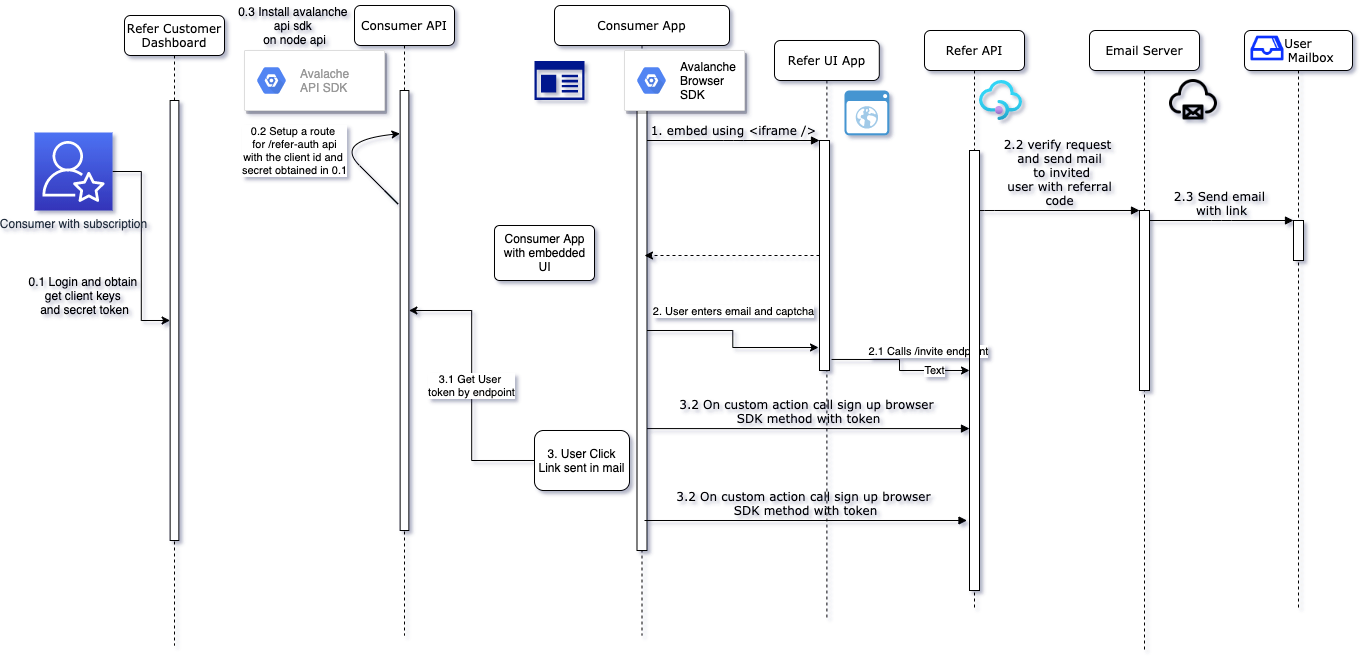

The diagram above was exported from draw.io. Its source (the exported page's mxGraphModel, read from the mxfile embedded in the PNG):
<mxGraphModel dx="2098" dy="555" grid="1" gridSize="10" guides="1" tooltips="1" connect="1" arrows="1" fold="1" page="1" pageScale="1" pageWidth="1100" pageHeight="850" background="#ffffff" math="0" shadow="0">
  <root>
    <mxCell id="0" />
    <mxCell id="1" parent="0" />
    <mxCell id="6KunYLPZ-jg3KWtdN0U1-14" value="" style="edgeStyle=orthogonalEdgeStyle;rounded=0;orthogonalLoop=1;jettySize=auto;html=1;exitX=1.2;exitY=0.952;exitDx=0;exitDy=0;exitPerimeter=0;" edge="1" parent="1" source="7baba1c4bc27f4b0-10" target="7baba1c4bc27f4b0-13">
      <mxGeometry relative="1" as="geometry" />
    </mxCell>
    <mxCell id="6KunYLPZ-jg3KWtdN0U1-16" value="2.1 Calls /invite endpoint" style="edgeLabel;html=1;align=center;verticalAlign=middle;resizable=0;points=[];" vertex="1" connectable="0" parent="6KunYLPZ-jg3KWtdN0U1-14">
      <mxGeometry x="0.4475" relative="1" as="geometry">
        <mxPoint y="-20" as="offset" />
      </mxGeometry>
    </mxCell>
    <mxCell id="6KunYLPZ-jg3KWtdN0U1-28" value="Text" style="edgeLabel;html=1;align=center;verticalAlign=middle;resizable=0;points=[];" vertex="1" connectable="0" parent="6KunYLPZ-jg3KWtdN0U1-14">
      <mxGeometry x="0.5304" y="1" relative="1" as="geometry">
        <mxPoint as="offset" />
      </mxGeometry>
    </mxCell>
    <mxCell id="7baba1c4bc27f4b0-2" value="Refer UI App" style="shape=umlLifeline;perimeter=lifelinePerimeter;whiteSpace=wrap;html=1;container=1;collapsible=0;recursiveResize=0;outlineConnect=0;rounded=1;shadow=0;comic=0;labelBackgroundColor=none;strokeWidth=1;fontFamily=Verdana;fontSize=12;align=center;" parent="1" vertex="1">
      <mxGeometry x="280" y="50" width="104.8" height="580" as="geometry" />
    </mxCell>
    <mxCell id="7baba1c4bc27f4b0-10" value="" style="html=1;points=[];perimeter=orthogonalPerimeter;rounded=0;shadow=0;comic=0;labelBackgroundColor=none;strokeWidth=1;fontFamily=Verdana;fontSize=12;align=center;" parent="7baba1c4bc27f4b0-2" vertex="1">
      <mxGeometry x="45" y="100" width="10" height="230" as="geometry" />
    </mxCell>
    <mxCell id="6KunYLPZ-jg3KWtdN0U1-3" value="" style="shadow=0;dashed=0;html=1;strokeColor=none;fillColor=#4495D1;labelPosition=center;verticalLabelPosition=bottom;verticalAlign=top;align=center;outlineConnect=0;shape=mxgraph.veeam.2d.web_ui;" vertex="1" parent="7baba1c4bc27f4b0-2">
      <mxGeometry x="70" y="50" width="44.8" height="44.8" as="geometry" />
    </mxCell>
    <mxCell id="7baba1c4bc27f4b0-3" value="Refer API" style="shape=umlLifeline;perimeter=lifelinePerimeter;whiteSpace=wrap;html=1;container=1;collapsible=0;recursiveResize=0;outlineConnect=0;rounded=1;shadow=0;comic=0;labelBackgroundColor=none;strokeWidth=1;fontFamily=Verdana;fontSize=12;align=center;" parent="1" vertex="1">
      <mxGeometry x="430" y="40" width="100" height="580" as="geometry" />
    </mxCell>
    <mxCell id="7baba1c4bc27f4b0-13" value="" style="html=1;points=[];perimeter=orthogonalPerimeter;rounded=0;shadow=0;comic=0;labelBackgroundColor=none;strokeWidth=1;fontFamily=Verdana;fontSize=12;align=center;" parent="7baba1c4bc27f4b0-3" vertex="1">
      <mxGeometry x="45" y="120" width="10" height="440" as="geometry" />
    </mxCell>
    <mxCell id="7baba1c4bc27f4b0-4" value="Email Server" style="shape=umlLifeline;perimeter=lifelinePerimeter;whiteSpace=wrap;html=1;container=1;collapsible=0;recursiveResize=0;outlineConnect=0;rounded=1;shadow=0;comic=0;labelBackgroundColor=none;strokeWidth=1;fontFamily=Verdana;fontSize=12;align=center;" parent="1" vertex="1">
      <mxGeometry x="595" y="40" width="110" height="620" as="geometry" />
    </mxCell>
    <mxCell id="6KunYLPZ-jg3KWtdN0U1-19" value="" style="shape=image;html=1;verticalAlign=top;verticalLabelPosition=bottom;labelBackgroundColor=#ffffff;imageAspect=0;aspect=fixed;image=https://cdn4.iconfinder.com/data/icons/cloud-computing-data-storage/32/Artboard_13-128.png" vertex="1" parent="7baba1c4bc27f4b0-4">
      <mxGeometry x="80" y="46" width="48" height="48" as="geometry" />
    </mxCell>
    <mxCell id="7baba1c4bc27f4b0-16" value="" style="html=1;points=[];perimeter=orthogonalPerimeter;rounded=0;shadow=0;comic=0;labelBackgroundColor=none;strokeWidth=1;fontFamily=Verdana;fontSize=12;align=center;" parent="7baba1c4bc27f4b0-4" vertex="1">
      <mxGeometry x="50" y="180" width="10" height="180" as="geometry" />
    </mxCell>
    <mxCell id="7baba1c4bc27f4b0-5" value="&amp;nbsp; &amp;nbsp; &amp;nbsp; &amp;nbsp; &amp;nbsp;User&amp;nbsp; &amp;nbsp; &amp;nbsp; &amp;nbsp; &amp;nbsp; &amp;nbsp; &amp;nbsp; &amp;nbsp; Mailbox" style="shape=umlLifeline;perimeter=lifelinePerimeter;whiteSpace=wrap;html=1;container=1;collapsible=0;recursiveResize=0;outlineConnect=0;rounded=1;shadow=0;comic=0;labelBackgroundColor=none;strokeWidth=1;fontFamily=Verdana;fontSize=12;align=center;" parent="1" vertex="1">
      <mxGeometry x="750" y="40" width="108" height="580" as="geometry" />
    </mxCell>
    <mxCell id="6KunYLPZ-jg3KWtdN0U1-17" value="" style="shape=image;html=1;verticalAlign=top;verticalLabelPosition=bottom;labelBackgroundColor=#ffffff;imageAspect=0;aspect=fixed;image=https://cdn0.iconfinder.com/data/icons/ui-essence/32/_91ui-128.png" vertex="1" parent="7baba1c4bc27f4b0-5">
      <mxGeometry x="1" y="-4" width="44" height="44" as="geometry" />
    </mxCell>
    <mxCell id="7baba1c4bc27f4b0-19" value="" style="html=1;points=[];perimeter=orthogonalPerimeter;rounded=0;shadow=0;comic=0;labelBackgroundColor=none;strokeWidth=1;fontFamily=Verdana;fontSize=12;align=center;" parent="7baba1c4bc27f4b0-5" vertex="1">
      <mxGeometry x="49" y="190" width="10" height="40" as="geometry" />
    </mxCell>
    <mxCell id="7baba1c4bc27f4b0-8" value="Consumer App" style="shape=umlLifeline;perimeter=lifelinePerimeter;whiteSpace=wrap;html=1;container=1;collapsible=0;recursiveResize=0;outlineConnect=0;rounded=1;shadow=0;comic=0;labelBackgroundColor=none;strokeWidth=1;fontFamily=Verdana;fontSize=12;align=center;" parent="1" vertex="1">
      <mxGeometry x="60" y="15" width="175" height="630" as="geometry" />
    </mxCell>
    <mxCell id="7baba1c4bc27f4b0-9" value="" style="html=1;points=[];perimeter=orthogonalPerimeter;rounded=0;shadow=0;comic=0;labelBackgroundColor=none;strokeWidth=1;fontFamily=Verdana;fontSize=12;align=center;" parent="7baba1c4bc27f4b0-8" vertex="1">
      <mxGeometry x="82.5" y="105" width="10" height="440" as="geometry" />
    </mxCell>
    <mxCell id="6KunYLPZ-jg3KWtdN0U1-33" value="" style="strokeColor=#dddddd;shadow=1;strokeWidth=1;rounded=1;absoluteArcSize=1;arcSize=2;" vertex="1" parent="7baba1c4bc27f4b0-8">
      <mxGeometry x="70" y="45" width="120" height="60" as="geometry" />
    </mxCell>
    <mxCell id="6KunYLPZ-jg3KWtdN0U1-34" value="&lt;font color=&quot;#000000&quot;&gt;Avalanche &lt;br&gt;Browser &lt;br&gt;SDK&lt;/font&gt;" style="dashed=0;connectable=0;html=1;fillColor=#5184F3;strokeColor=none;shape=mxgraph.gcp2.hexIcon;prIcon=placeholder;part=1;labelPosition=right;verticalLabelPosition=middle;align=left;verticalAlign=middle;spacingLeft=5;fontColor=#999999;fontSize=12;" vertex="1" parent="6KunYLPZ-jg3KWtdN0U1-33">
      <mxGeometry y="0.5" width="44" height="39" relative="1" as="geometry">
        <mxPoint x="5" y="-19.5" as="offset" />
      </mxGeometry>
    </mxCell>
    <mxCell id="7baba1c4bc27f4b0-17" value="2.2 verify request &lt;br&gt;and send mail&lt;br&gt;&amp;nbsp;to invited&lt;br&gt;&amp;nbsp;user with referral &lt;br&gt;code" style="html=1;verticalAlign=bottom;endArrow=block;labelBackgroundColor=none;fontFamily=Verdana;fontSize=12;edgeStyle=elbowEdgeStyle;elbow=vertical;" parent="1" source="7baba1c4bc27f4b0-13" target="7baba1c4bc27f4b0-16" edge="1">
      <mxGeometry relative="1" as="geometry">
        <mxPoint x="510" y="220" as="sourcePoint" />
        <Array as="points">
          <mxPoint x="490" y="220" />
        </Array>
      </mxGeometry>
    </mxCell>
    <mxCell id="7baba1c4bc27f4b0-20" value="2.3 Send email &lt;br&gt;with link" style="html=1;verticalAlign=bottom;endArrow=block;entryX=0;entryY=0;labelBackgroundColor=none;fontFamily=Verdana;fontSize=12;edgeStyle=elbowEdgeStyle;elbow=vertical;" parent="1" source="7baba1c4bc27f4b0-16" target="7baba1c4bc27f4b0-19" edge="1">
      <mxGeometry relative="1" as="geometry">
        <mxPoint x="650" y="230" as="sourcePoint" />
      </mxGeometry>
    </mxCell>
    <mxCell id="7baba1c4bc27f4b0-23" value="3.2 On custom action call sign up browser&amp;nbsp;&lt;br&gt;SDK method with token" style="html=1;verticalAlign=bottom;endArrow=block;labelBackgroundColor=none;fontFamily=Verdana;fontSize=12;entryX=0;entryY=0.632;entryDx=0;entryDy=0;entryPerimeter=0;" parent="1" source="7baba1c4bc27f4b0-9" target="7baba1c4bc27f4b0-13" edge="1">
      <mxGeometry relative="1" as="geometry">
        <mxPoint x="510" y="420" as="sourcePoint" />
        <mxPoint x="470" y="440" as="targetPoint" />
      </mxGeometry>
    </mxCell>
    <mxCell id="7baba1c4bc27f4b0-11" value="1. embed using &amp;lt;iframe /&amp;gt;" style="html=1;verticalAlign=bottom;endArrow=block;entryX=0;entryY=0;labelBackgroundColor=none;fontFamily=Verdana;fontSize=12;edgeStyle=elbowEdgeStyle;elbow=vertical;" parent="1" source="7baba1c4bc27f4b0-9" target="7baba1c4bc27f4b0-10" edge="1">
      <mxGeometry relative="1" as="geometry">
        <mxPoint x="220" y="190" as="sourcePoint" />
      </mxGeometry>
    </mxCell>
    <mxCell id="6KunYLPZ-jg3KWtdN0U1-2" value="" style="aspect=fixed;pointerEvents=1;shadow=0;dashed=0;html=1;strokeColor=none;labelPosition=center;verticalLabelPosition=bottom;verticalAlign=top;align=center;fillColor=#00188D;shape=mxgraph.mscae.enterprise.app_generic" vertex="1" parent="1">
      <mxGeometry x="40" y="70.5" width="50" height="39" as="geometry" />
    </mxCell>
    <mxCell id="6KunYLPZ-jg3KWtdN0U1-5" value="" style="edgeStyle=orthogonalEdgeStyle;rounded=0;orthogonalLoop=1;jettySize=auto;html=1;dashed=1;" edge="1" parent="1" source="7baba1c4bc27f4b0-10">
      <mxGeometry relative="1" as="geometry">
        <mxPoint x="150" y="265" as="targetPoint" />
      </mxGeometry>
    </mxCell>
    <mxCell id="6KunYLPZ-jg3KWtdN0U1-7" value="Consumer App&lt;br&gt;with embedded&lt;br&gt;UI" style="html=1;align=center;verticalAlign=top;rounded=1;absoluteArcSize=1;arcSize=10;dashed=0;" vertex="1" parent="1">
      <mxGeometry y="235" width="100" height="55" as="geometry" />
    </mxCell>
    <mxCell id="6KunYLPZ-jg3KWtdN0U1-12" value="" style="edgeStyle=orthogonalEdgeStyle;rounded=0;orthogonalLoop=1;jettySize=auto;html=1;" edge="1" parent="1" source="7baba1c4bc27f4b0-9">
      <mxGeometry relative="1" as="geometry">
        <mxPoint x="324" y="357" as="targetPoint" />
      </mxGeometry>
    </mxCell>
    <mxCell id="6KunYLPZ-jg3KWtdN0U1-15" value="2. User enters email and captcha" style="edgeLabel;html=1;align=center;verticalAlign=middle;resizable=0;points=[];" vertex="1" connectable="0" parent="6KunYLPZ-jg3KWtdN0U1-12">
      <mxGeometry x="-0.2005" y="1" relative="1" as="geometry">
        <mxPoint x="11" y="-19" as="offset" />
      </mxGeometry>
    </mxCell>
    <mxCell id="6KunYLPZ-jg3KWtdN0U1-13" value="" style="aspect=fixed;html=1;points=[];align=center;image;fontSize=12;image=img/lib/azure2/app_services/API_Management_Services.svg;" vertex="1" parent="1">
      <mxGeometry x="485" y="90" width="43.33" height="40" as="geometry" />
    </mxCell>
    <mxCell id="6KunYLPZ-jg3KWtdN0U1-29" value="3.1 Get User &lt;br&gt;token by endpoint" style="edgeStyle=orthogonalEdgeStyle;rounded=0;jumpStyle=sharp;orthogonalLoop=1;jettySize=auto;html=1;" edge="1" parent="1" source="6KunYLPZ-jg3KWtdN0U1-20" target="6KunYLPZ-jg3KWtdN0U1-22">
      <mxGeometry relative="1" as="geometry" />
    </mxCell>
    <mxCell id="6KunYLPZ-jg3KWtdN0U1-20" value="3. User Click Link sent in mail" style="rounded=1;whiteSpace=wrap;html=1;" vertex="1" parent="1">
      <mxGeometry x="40" y="440" width="95" height="60" as="geometry" />
    </mxCell>
    <mxCell id="6KunYLPZ-jg3KWtdN0U1-21" value="Consumer API" style="shape=umlLifeline;perimeter=lifelinePerimeter;whiteSpace=wrap;html=1;container=1;collapsible=0;recursiveResize=0;outlineConnect=0;rounded=1;shadow=0;comic=0;labelBackgroundColor=none;strokeWidth=1;fontFamily=Verdana;fontSize=12;align=center;" vertex="1" parent="1">
      <mxGeometry x="-140" y="15" width="100" height="630" as="geometry" />
    </mxCell>
    <mxCell id="6KunYLPZ-jg3KWtdN0U1-22" value="" style="html=1;points=[];perimeter=orthogonalPerimeter;rounded=0;shadow=0;comic=0;labelBackgroundColor=none;strokeWidth=1;fontFamily=Verdana;fontSize=12;align=center;" vertex="1" parent="6KunYLPZ-jg3KWtdN0U1-21">
      <mxGeometry x="45.63" y="85" width="8.75" height="440" as="geometry" />
    </mxCell>
    <mxCell id="6KunYLPZ-jg3KWtdN0U1-24" value="" style="strokeColor=#dddddd;shadow=1;strokeWidth=1;rounded=1;absoluteArcSize=1;arcSize=2;" vertex="1" parent="1">
      <mxGeometry x="-250" y="60" width="140" height="60" as="geometry" />
    </mxCell>
    <mxCell id="6KunYLPZ-jg3KWtdN0U1-25" value="Avalache &lt;br&gt;API SDK" style="dashed=0;connectable=0;html=1;fillColor=#5184F3;strokeColor=none;shape=mxgraph.gcp2.hexIcon;prIcon=placeholder;part=1;labelPosition=right;verticalLabelPosition=middle;align=left;verticalAlign=middle;spacingLeft=5;fontColor=#999999;fontSize=12;" vertex="1" parent="6KunYLPZ-jg3KWtdN0U1-24">
      <mxGeometry y="0.5" width="44" height="39" relative="1" as="geometry">
        <mxPoint x="5" y="-19.5" as="offset" />
      </mxGeometry>
    </mxCell>
    <mxCell id="6KunYLPZ-jg3KWtdN0U1-31" value="" style="curved=1;endArrow=classic;html=1;entryX=-0.014;entryY=0.098;entryDx=0;entryDy=0;entryPerimeter=0;" edge="1" parent="1" target="6KunYLPZ-jg3KWtdN0U1-22">
      <mxGeometry width="50" height="50" relative="1" as="geometry">
        <mxPoint x="-110" y="200" as="sourcePoint" />
        <mxPoint x="-110" y="150" as="targetPoint" />
        <Array as="points">
          <mxPoint x="-90" y="220" />
          <mxPoint x="-110" y="200" />
          <mxPoint x="-160" y="150" />
        </Array>
      </mxGeometry>
    </mxCell>
    <mxCell id="6KunYLPZ-jg3KWtdN0U1-32" value="0.2 Setup a route &lt;br&gt;for /refer-auth api&lt;br&gt;with the client id and &lt;br&gt;secret obtained in 0.1" style="edgeLabel;html=1;align=center;verticalAlign=middle;resizable=0;points=[];" vertex="1" connectable="0" parent="6KunYLPZ-jg3KWtdN0U1-31">
      <mxGeometry x="0.0494" y="-1" relative="1" as="geometry">
        <mxPoint x="-59.29" y="-7.88" as="offset" />
      </mxGeometry>
    </mxCell>
    <mxCell id="6KunYLPZ-jg3KWtdN0U1-36" value="3.2 On custom action call sign up browser&amp;nbsp;&lt;br&gt;SDK method with token" style="html=1;verticalAlign=bottom;endArrow=block;labelBackgroundColor=none;fontFamily=Verdana;fontSize=12;entryX=0;entryY=0.632;entryDx=0;entryDy=0;entryPerimeter=0;" edge="1" parent="1">
      <mxGeometry relative="1" as="geometry">
        <mxPoint x="150" y="529.9999999999999" as="sourcePoint" />
        <mxPoint x="472.5" y="529.9999999999999" as="targetPoint" />
      </mxGeometry>
    </mxCell>
    <mxCell id="6KunYLPZ-jg3KWtdN0U1-37" value="Refer Customer Dashboard" style="shape=umlLifeline;perimeter=lifelinePerimeter;whiteSpace=wrap;html=1;container=1;collapsible=0;recursiveResize=0;outlineConnect=0;rounded=1;shadow=0;comic=0;labelBackgroundColor=none;strokeWidth=1;fontFamily=Verdana;fontSize=12;align=center;" vertex="1" parent="1">
      <mxGeometry x="-370" y="25" width="100" height="630" as="geometry" />
    </mxCell>
    <mxCell id="6KunYLPZ-jg3KWtdN0U1-38" value="" style="html=1;points=[];perimeter=orthogonalPerimeter;rounded=0;shadow=0;comic=0;labelBackgroundColor=none;strokeWidth=1;fontFamily=Verdana;fontSize=12;align=center;" vertex="1" parent="6KunYLPZ-jg3KWtdN0U1-37">
      <mxGeometry x="45.63" y="85" width="8.75" height="440" as="geometry" />
    </mxCell>
    <mxCell id="6KunYLPZ-jg3KWtdN0U1-42" style="edgeStyle=orthogonalEdgeStyle;rounded=0;jumpStyle=sharp;orthogonalLoop=1;jettySize=auto;html=1;" edge="1" parent="1" source="6KunYLPZ-jg3KWtdN0U1-39" target="6KunYLPZ-jg3KWtdN0U1-38">
      <mxGeometry relative="1" as="geometry" />
    </mxCell>
    <mxCell id="6KunYLPZ-jg3KWtdN0U1-39" value="Consumer with subscription" style="outlineConnect=0;fontColor=#232F3E;gradientColor=#4D72F3;gradientDirection=north;fillColor=#3334B9;strokeColor=#ffffff;dashed=0;verticalLabelPosition=bottom;verticalAlign=top;align=center;html=1;fontSize=12;fontStyle=0;aspect=fixed;shape=mxgraph.aws4.resourceIcon;resIcon=mxgraph.aws4.professional_services;" vertex="1" parent="1">
      <mxGeometry x="-460" y="142" width="78" height="78" as="geometry" />
    </mxCell>
    <mxCell id="6KunYLPZ-jg3KWtdN0U1-41" value="0.1 Login and obtain &lt;br&gt;get client keys &lt;br&gt;and secret token" style="text;html=1;align=center;verticalAlign=middle;resizable=0;points=[];autosize=1;" vertex="1" parent="1">
      <mxGeometry x="-470" y="280" width="120" height="50" as="geometry" />
    </mxCell>
    <mxCell id="6KunYLPZ-jg3KWtdN0U1-43" value="0.3 Install avalanche &lt;br&gt;api sdk &lt;br&gt;on node api" style="text;html=1;align=center;verticalAlign=middle;resizable=0;points=[];autosize=1;" vertex="1" parent="1">
      <mxGeometry x="-260" y="10" width="120" height="50" as="geometry" />
    </mxCell>
  </root>
</mxGraphModel>